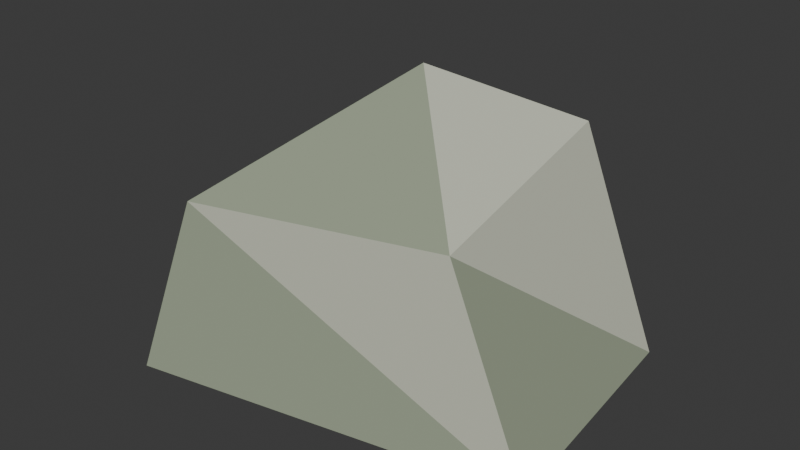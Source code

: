 # Source: source.blend  (saved by Blender 4.0.36; exported with 4.5.12 LTS)
import bpy
from mathutils import Matrix  # noqa: F401  (used for matrix-valued properties, if any)

bpy.ops.wm.read_factory_settings(use_empty=True)
scene = bpy.context.scene
scene.name = 'Scene'

# ---- collections
col_collection = bpy.data.collections.new('Collection'); scene.collection.children.link(col_collection)

# ---- materials (node trees are filled in below, after node groups)
mat_silicate_dark = bpy.data.materials.new('Silicate_Dark')
mat_silicate_dark.use_transparent_shadow = False
mat_silicate_light = bpy.data.materials.new('Silicate_Light')
mat_silicate_light.use_transparent_shadow = False

# ---- material node trees
mat_silicate_dark.use_nodes = True; mat_silicate_dark.node_tree.nodes.clear()
_N = mat_silicate_dark.node_tree.nodes; _L = mat_silicate_dark.node_tree.links
n0 = _N.new('ShaderNodeBsdfPrincipled'); n0.name = 'Principled BSDF'; n0.location = (10, 300)
n0.inputs[0].default_value = (0.34, 0.39, 0.28, 1.0)
n0.inputs[2].default_value = 0.82
n0.inputs[3].default_value = 1.45
n1 = _N.new('ShaderNodeOutputMaterial'); n1.name = 'Material Output'; n1.location = (300, 300)
_L.new(n0.outputs[0], n1.inputs[0])
n1.is_active_output = True
mat_silicate_light.use_nodes = True; mat_silicate_light.node_tree.nodes.clear()
_N = mat_silicate_light.node_tree.nodes; _L = mat_silicate_light.node_tree.links
n0 = _N.new('ShaderNodeBsdfPrincipled'); n0.name = 'Principled BSDF'; n0.location = (10, 300)
n0.inputs[0].default_value = (0.62, 0.64, 0.52, 1.0)
n0.inputs[2].default_value = 0.82
n0.inputs[3].default_value = 1.45
n1 = _N.new('ShaderNodeOutputMaterial'); n1.name = 'Material Output'; n1.location = (300, 300)
_L.new(n0.outputs[0], n1.inputs[0])
n1.is_active_output = True

# ---- world
world_world = bpy.data.worlds.new('World'); scene.world = world_world
world_world.use_nodes = True; world_world.node_tree.nodes.clear()
_N = world_world.node_tree.nodes; _L = world_world.node_tree.links
n0 = _N.new('ShaderNodeOutputWorld'); n0.name = 'World Output'; n0.location = (300, 300)
n1 = _N.new('ShaderNodeBackground'); n1.name = 'Background'; n1.location = (10, 300)
n1.inputs[0].default_value = (0.05088, 0.05088, 0.05088, 1.0)
_L.new(n1.outputs[0], n0.inputs[0])
n0.is_active_output = True
world_world.color = (0.05088, 0.05088, 0.05088)
world_world.use_sun_shadow = False
world_world.sun_shadow_jitter_overblur = 0.0

# ---- meshes
me_silicate_faceted = bpy.data.meshes.new('Silicate_Faceted')
me_silicate_faceted.from_pydata([(-0.43, 0.32, -0.22), (0.38, 0.28, -0.2), (0.44, -0.24, -0.18), (-0.34, -0.36, -0.21), (-0.28, 0.3, 0.18), (0.24, 0.22, 0.26), (0.3, -0.26, 0.21), (-0.22, -0.32, 0.16), (0.0, 0.05, 0.36)], [], [(0, 1, 5), (0, 5, 4), (1, 2, 6), (1, 6, 5), (2, 3, 7), (2, 7, 6), (3, 0, 4), (3, 4, 7), (4, 5, 8), (5, 6, 8), (6, 7, 8), (7, 4, 8), (0, 3, 2), (0, 2, 1)])
me_silicate_faceted.polygons.foreach_set('material_index', [0, 1, 0, 1, 0, 1, 0, 1, 0, 1, 0, 1, 0, 1])
me_silicate_faceted.materials.append(mat_silicate_dark)
me_silicate_faceted.materials.append(mat_silicate_light)
me_silicate_faceted.update()

# ---- objects
ob_asset_silicate_fragment_slab = bpy.data.objects.new('ASSET_silicate-fragment-slab', None)
ob_visual = bpy.data.objects.new('Visual', None)
ob_silicate_fragment = bpy.data.objects.new('Silicate_Fragment', me_silicate_faceted)

# ---- transforms, parenting, visibility, modifiers, constraints
ob_asset_silicate_fragment_slab.location = (0.0, 0.0, 0.0)
ob_visual.parent = ob_asset_silicate_fragment_slab
ob_visual.location = (0.0, 0.0, 0.0)
ob_silicate_fragment.parent = ob_visual
ob_silicate_fragment.location = (0.0, 0.0, 0.0)

# ---- collection membership
scene.collection.objects.link(ob_asset_silicate_fragment_slab)
scene.collection.objects.link(ob_visual)
scene.collection.objects.link(ob_silicate_fragment)

# ---- scene / render settings (as saved in the file)
scene.frame_start = 1; scene.frame_end = 250; scene.frame_set(1)
scene.render.engine = 'BLENDER_EEVEE_NEXT'
scene.cycles.sampling_pattern = 'TABULATED_SOBOL'
bpy.context.view_layer.update()

# ---- added for rendering (the .blend has no active camera and no usable light): camera, sun
cam_auto = bpy.data.cameras.new('AutoCamera')
cam_auto.lens = 50.0
cam_auto.sensor_width = 36.0
cam_auto.clip_end = 1000.0
ob_auto_camera = bpy.data.objects.new('AutoCamera', cam_auto)
scene.collection.objects.link(ob_auto_camera)
ob_auto_camera.location = (1.15901, -1.40481, 0.993209)
ob_auto_camera.rotation_euler = (1.09748, -7.21219e-08, 0.694738)
scene.camera = ob_auto_camera
light_auto_sun = bpy.data.lights.new('AutoSun', 'SUN')
light_auto_sun.energy = 3.0
light_auto_sun.angle = 0.0523599
ob_auto_sun = bpy.data.objects.new('AutoSun', light_auto_sun)
scene.collection.objects.link(ob_auto_sun)
ob_auto_sun.rotation_euler = (0.872665, 0.174533, 0.523599)
bpy.context.view_layer.update()
